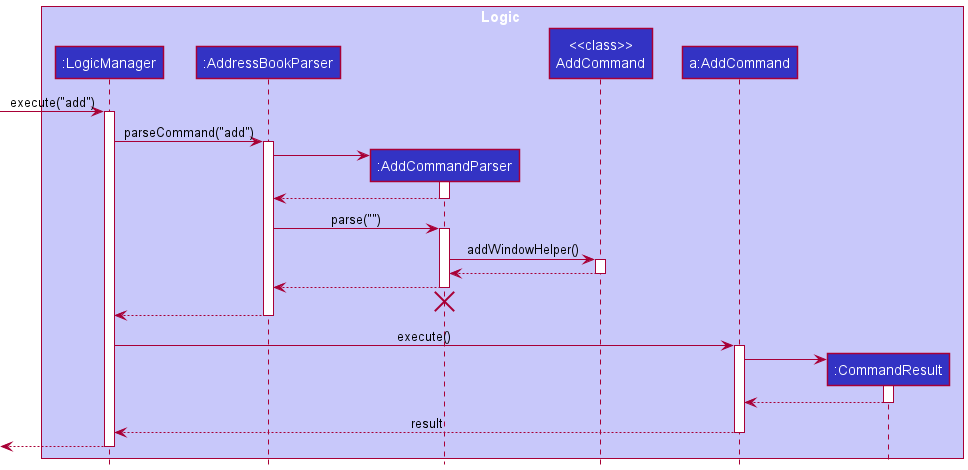

The diagram above was rendered by PlantUML. Its source (embedded in the PNG):
@startuml
!include style.puml

box Logic LOGIC_COLOR_T1
participant ":LogicManager" as LogicManager LOGIC_COLOR
participant ":AddressBookParser" as AddressBookParser LOGIC_COLOR
participant ":AddCommandParser" as AddCommandParser LOGIC_COLOR
participant "<<class>>\nAddCommand" as StaticAddCommand LOGIC_COLOR
participant "a:AddCommand" as AddCommand LOGIC_COLOR
participant ":CommandResult" as CommandResult LOGIC_COLOR
end box

[-> LogicManager : execute("add")
activate LogicManager

LogicManager -> AddressBookParser : parseCommand("add")
activate AddressBookParser

create AddCommandParser
AddressBookParser -> AddCommandParser
activate AddCommandParser

AddCommandParser --> AddressBookParser
deactivate AddCommandParser

AddressBookParser -> AddCommandParser : parse("")
activate AddCommandParser

AddCommandParser -> StaticAddCommand : addWindowHelper()
activate StaticAddCommand
StaticAddCommand --> AddCommandParser :
deactivate StaticAddCommand

AddCommandParser --> AddressBookParser :
deactivate AddCommandParser
'Hidden arrow to position the destroy marker below the end of the activation bar.
AddCommandParser -[hidden]-> AddressBookParser
destroy AddCommandParser

AddressBookParser --> LogicManager :
deactivate AddressBookParser

LogicManager -> AddCommand : execute()
activate AddCommand

create CommandResult
AddCommand -> CommandResult
activate CommandResult

CommandResult --> AddCommand
deactivate CommandResult

AddCommand --> LogicManager : result
deactivate AddCommand

[<--LogicManager
deactivate LogicManager
@enduml